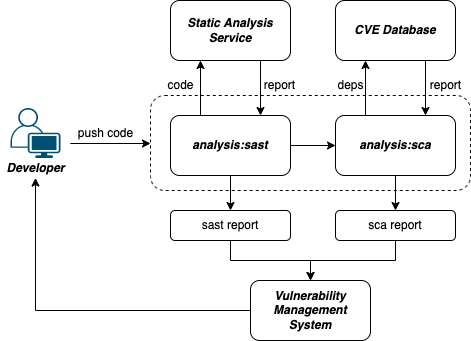

The diagram above was exported from draw.io. Its source (the exported page's mxGraphModel, read from the mxfile embedded in the PNG):
<mxGraphModel dx="1186" dy="677" grid="1" gridSize="10" guides="1" tooltips="1" connect="1" arrows="1" fold="1" page="1" pageScale="1" pageWidth="850" pageHeight="1100" math="0" shadow="0">
  <root>
    <mxCell id="0" />
    <mxCell id="1" parent="0" />
    <mxCell id="8O2EwICgqXXNr5MW6lut-46" value="" style="rounded=1;whiteSpace=wrap;html=1;fillColor=none;dashed=1;" vertex="1" parent="1">
      <mxGeometry x="220" y="215" width="320" height="95" as="geometry" />
    </mxCell>
    <mxCell id="8O2EwICgqXXNr5MW6lut-2" value="" style="edgeStyle=orthogonalEdgeStyle;rounded=0;orthogonalLoop=1;jettySize=auto;html=1;" edge="1" parent="1" source="8O2EwICgqXXNr5MW6lut-3" target="8O2EwICgqXXNr5MW6lut-5">
      <mxGeometry relative="1" as="geometry" />
    </mxCell>
    <mxCell id="8O2EwICgqXXNr5MW6lut-34" value="" style="edgeStyle=orthogonalEdgeStyle;rounded=0;orthogonalLoop=1;jettySize=auto;html=1;exitX=0.25;exitY=0;exitDx=0;exitDy=0;entryX=0.25;entryY=1;entryDx=0;entryDy=0;" edge="1" parent="1" source="8O2EwICgqXXNr5MW6lut-3" target="8O2EwICgqXXNr5MW6lut-33">
      <mxGeometry relative="1" as="geometry" />
    </mxCell>
    <mxCell id="8O2EwICgqXXNr5MW6lut-43" value="" style="edgeStyle=orthogonalEdgeStyle;rounded=0;orthogonalLoop=1;jettySize=auto;html=1;" edge="1" parent="1" source="8O2EwICgqXXNr5MW6lut-3" target="8O2EwICgqXXNr5MW6lut-42">
      <mxGeometry relative="1" as="geometry" />
    </mxCell>
    <mxCell id="8O2EwICgqXXNr5MW6lut-3" value="&lt;b&gt;&lt;i&gt;analysis:sast&lt;/i&gt;&lt;/b&gt;" style="rounded=1;whiteSpace=wrap;html=1;" vertex="1" parent="1">
      <mxGeometry x="240" y="235" width="120" height="60" as="geometry" />
    </mxCell>
    <mxCell id="8O2EwICgqXXNr5MW6lut-39" value="" style="edgeStyle=orthogonalEdgeStyle;rounded=0;orthogonalLoop=1;jettySize=auto;html=1;entryX=0.25;entryY=1;entryDx=0;entryDy=0;exitX=0.25;exitY=0;exitDx=0;exitDy=0;" edge="1" parent="1" source="8O2EwICgqXXNr5MW6lut-5" target="8O2EwICgqXXNr5MW6lut-38">
      <mxGeometry relative="1" as="geometry" />
    </mxCell>
    <mxCell id="8O2EwICgqXXNr5MW6lut-45" value="" style="edgeStyle=orthogonalEdgeStyle;rounded=0;orthogonalLoop=1;jettySize=auto;html=1;" edge="1" parent="1" source="8O2EwICgqXXNr5MW6lut-5" target="8O2EwICgqXXNr5MW6lut-44">
      <mxGeometry relative="1" as="geometry" />
    </mxCell>
    <mxCell id="8O2EwICgqXXNr5MW6lut-5" value="&lt;b&gt;&lt;i&gt;analysis:sca&lt;/i&gt;&lt;/b&gt;" style="rounded=1;whiteSpace=wrap;html=1;" vertex="1" parent="1">
      <mxGeometry x="405" y="235" width="120" height="60" as="geometry" />
    </mxCell>
    <mxCell id="8O2EwICgqXXNr5MW6lut-20" value="" style="edgeStyle=orthogonalEdgeStyle;rounded=0;orthogonalLoop=1;jettySize=auto;html=1;" edge="1" parent="1" target="8O2EwICgqXXNr5MW6lut-46">
      <mxGeometry relative="1" as="geometry">
        <mxPoint x="150" y="263" as="sourcePoint" />
        <mxPoint x="405" y="280" as="targetPoint" />
        <Array as="points">
          <mxPoint x="140" y="263" />
        </Array>
      </mxGeometry>
    </mxCell>
    <mxCell id="8O2EwICgqXXNr5MW6lut-35" value="" style="edgeStyle=orthogonalEdgeStyle;rounded=0;orthogonalLoop=1;jettySize=auto;html=1;exitX=0.75;exitY=1;exitDx=0;exitDy=0;entryX=0.75;entryY=0;entryDx=0;entryDy=0;" edge="1" parent="1" source="8O2EwICgqXXNr5MW6lut-33" target="8O2EwICgqXXNr5MW6lut-3">
      <mxGeometry relative="1" as="geometry" />
    </mxCell>
    <mxCell id="8O2EwICgqXXNr5MW6lut-33" value="&lt;b&gt;&lt;i&gt;Static Analysis Service&lt;/i&gt;&lt;/b&gt;" style="rounded=1;whiteSpace=wrap;html=1;" vertex="1" parent="1">
      <mxGeometry x="240" y="120" width="120" height="60" as="geometry" />
    </mxCell>
    <mxCell id="8O2EwICgqXXNr5MW6lut-41" value="" style="edgeStyle=orthogonalEdgeStyle;rounded=0;orthogonalLoop=1;jettySize=auto;html=1;entryX=0.75;entryY=0;entryDx=0;entryDy=0;exitX=0.75;exitY=1;exitDx=0;exitDy=0;" edge="1" parent="1" source="8O2EwICgqXXNr5MW6lut-38" target="8O2EwICgqXXNr5MW6lut-5">
      <mxGeometry relative="1" as="geometry" />
    </mxCell>
    <mxCell id="8O2EwICgqXXNr5MW6lut-38" value="&lt;b&gt;&lt;i&gt;CVE Database&lt;/i&gt;&lt;/b&gt;" style="rounded=1;whiteSpace=wrap;html=1;" vertex="1" parent="1">
      <mxGeometry x="405" y="120" width="120" height="60" as="geometry" />
    </mxCell>
    <mxCell id="8O2EwICgqXXNr5MW6lut-48" value="" style="edgeStyle=orthogonalEdgeStyle;rounded=0;orthogonalLoop=1;jettySize=auto;html=1;" edge="1" parent="1" source="8O2EwICgqXXNr5MW6lut-42" target="8O2EwICgqXXNr5MW6lut-47">
      <mxGeometry relative="1" as="geometry" />
    </mxCell>
    <mxCell id="8O2EwICgqXXNr5MW6lut-42" value="sast report" style="rounded=1;whiteSpace=wrap;html=1;" vertex="1" parent="1">
      <mxGeometry x="240" y="330" width="120" height="30" as="geometry" />
    </mxCell>
    <mxCell id="8O2EwICgqXXNr5MW6lut-49" value="" style="edgeStyle=orthogonalEdgeStyle;rounded=0;orthogonalLoop=1;jettySize=auto;html=1;" edge="1" parent="1" source="8O2EwICgqXXNr5MW6lut-44" target="8O2EwICgqXXNr5MW6lut-47">
      <mxGeometry relative="1" as="geometry" />
    </mxCell>
    <mxCell id="8O2EwICgqXXNr5MW6lut-44" value="sca report" style="rounded=1;whiteSpace=wrap;html=1;" vertex="1" parent="1">
      <mxGeometry x="405" y="330" width="120" height="30" as="geometry" />
    </mxCell>
    <mxCell id="8O2EwICgqXXNr5MW6lut-47" value="&lt;b&gt;&lt;i&gt;Vulnerability Management System&lt;/i&gt;&lt;/b&gt;" style="rounded=1;whiteSpace=wrap;html=1;" vertex="1" parent="1">
      <mxGeometry x="320" y="400" width="120" height="60" as="geometry" />
    </mxCell>
    <mxCell id="mtN1i1NEyt_3IIsgWDMb-1" value="" style="points=[[0.35,0,0],[0.98,0.51,0],[1,0.71,0],[0.67,1,0],[0,0.795,0],[0,0.65,0]];verticalLabelPosition=bottom;sketch=0;html=1;verticalAlign=top;aspect=fixed;align=center;pointerEvents=1;shape=mxgraph.cisco19.user;fillColor=#005073;strokeColor=none;dashed=1;" vertex="1" parent="1">
      <mxGeometry x="80" y="227.5" width="50" height="50" as="geometry" />
    </mxCell>
    <mxCell id="mtN1i1NEyt_3IIsgWDMb-6" value="" style="edgeStyle=orthogonalEdgeStyle;rounded=0;orthogonalLoop=1;jettySize=auto;html=1;exitX=0;exitY=0.5;exitDx=0;exitDy=0;" edge="1" parent="1" source="8O2EwICgqXXNr5MW6lut-47" target="mtN1i1NEyt_3IIsgWDMb-2">
      <mxGeometry relative="1" as="geometry">
        <mxPoint x="105" y="377.5" as="sourcePoint" />
        <Array as="points">
          <mxPoint x="105" y="430" />
        </Array>
      </mxGeometry>
    </mxCell>
    <mxCell id="mtN1i1NEyt_3IIsgWDMb-2" value="&lt;b&gt;&lt;i&gt;Developer&lt;/i&gt;&lt;/b&gt;" style="text;html=1;align=center;verticalAlign=middle;resizable=0;points=[];autosize=1;strokeColor=none;fillColor=none;" vertex="1" parent="1">
      <mxGeometry x="70" y="277.5" width="70" height="20" as="geometry" />
    </mxCell>
    <mxCell id="mtN1i1NEyt_3IIsgWDMb-3" value="push code" style="text;html=1;align=center;verticalAlign=middle;resizable=0;points=[];autosize=1;strokeColor=none;fillColor=none;" vertex="1" parent="1">
      <mxGeometry x="140" y="242.5" width="70" height="20" as="geometry" />
    </mxCell>
    <mxCell id="mtN1i1NEyt_3IIsgWDMb-7" value="code" style="text;html=1;align=center;verticalAlign=middle;resizable=0;points=[];autosize=1;strokeColor=none;fillColor=none;" vertex="1" parent="1">
      <mxGeometry x="230" y="195" width="40" height="20" as="geometry" />
    </mxCell>
    <mxCell id="mtN1i1NEyt_3IIsgWDMb-8" value="report" style="text;html=1;align=center;verticalAlign=middle;resizable=0;points=[];autosize=1;strokeColor=none;fillColor=none;" vertex="1" parent="1">
      <mxGeometry x="324" y="195" width="50" height="20" as="geometry" />
    </mxCell>
    <mxCell id="mtN1i1NEyt_3IIsgWDMb-9" value="deps" style="text;html=1;align=center;verticalAlign=middle;resizable=0;points=[];autosize=1;strokeColor=none;fillColor=none;" vertex="1" parent="1">
      <mxGeometry x="400" y="195" width="40" height="20" as="geometry" />
    </mxCell>
    <mxCell id="mtN1i1NEyt_3IIsgWDMb-10" value="report" style="text;html=1;align=center;verticalAlign=middle;resizable=0;points=[];autosize=1;strokeColor=none;fillColor=none;" vertex="1" parent="1">
      <mxGeometry x="490" y="195" width="50" height="20" as="geometry" />
    </mxCell>
  </root>
</mxGraphModel>